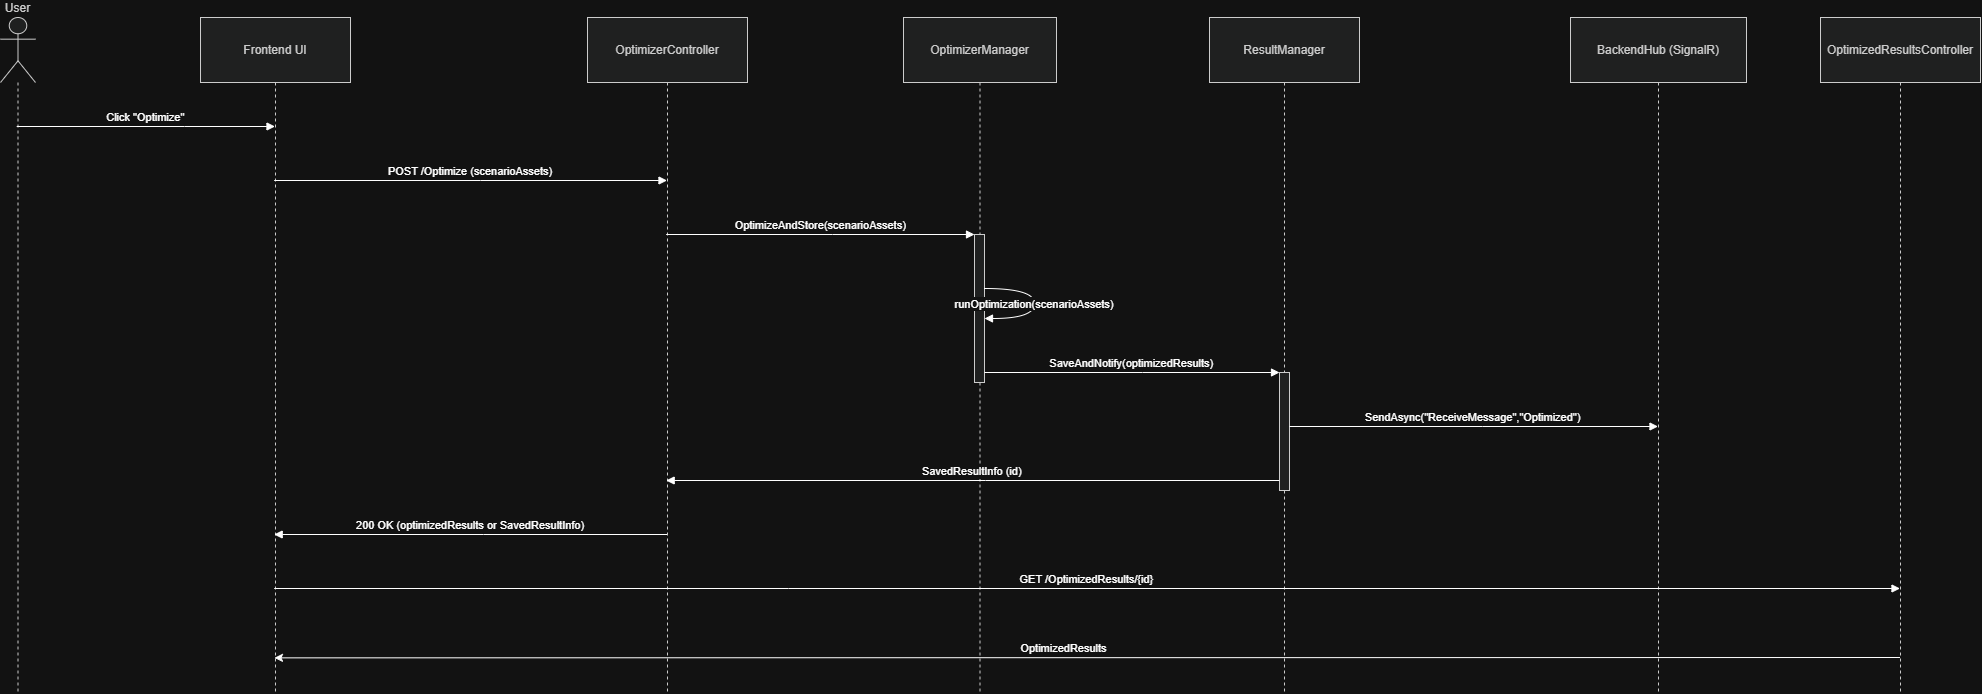

The diagram above was exported from draw.io. Its source (the exported page's mxGraphModel, read from the mxfile embedded in the PNG):
<mxGraphModel dx="2262" dy="-204" grid="1" gridSize="10" guides="1" tooltips="1" connect="1" arrows="1" fold="1" page="1" pageScale="1" pageWidth="827" pageHeight="1169" math="0" shadow="0">
  <root>
    <mxCell id="0" />
    <mxCell id="1" parent="0" />
    <mxCell id="MMh_9A6V6bMAWeFN6-t8-32" parent="1" style="shape=umlLifeline;perimeter=lifelinePerimeter;whiteSpace=wrap;container=1;dropTarget=0;collapsible=0;recursiveResize=0;outlineConnect=0;portConstraint=eastwest;newEdgeStyle={&quot;edgeStyle&quot;:&quot;elbowEdgeStyle&quot;,&quot;elbow&quot;:&quot;vertical&quot;,&quot;curved&quot;:0,&quot;rounded&quot;:0};participant=umlActor;verticalAlign=bottom;labelPosition=center;verticalLabelPosition=top;align=center;size=65;fillColor=light-dark(#eeeeee,#1f2020);strokeColor=light-dark(#999999,#cccccc);fontColor=light-dark(#333333,#cccccc);" value="User" vertex="1">
      <mxGeometry height="676" width="35" x="10" y="1260" as="geometry" />
    </mxCell>
    <mxCell id="MMh_9A6V6bMAWeFN6-t8-33" parent="1" style="shape=umlLifeline;perimeter=lifelinePerimeter;whiteSpace=wrap;container=1;dropTarget=0;collapsible=0;recursiveResize=0;outlineConnect=0;portConstraint=eastwest;newEdgeStyle={&quot;edgeStyle&quot;:&quot;elbowEdgeStyle&quot;,&quot;elbow&quot;:&quot;vertical&quot;,&quot;curved&quot;:0,&quot;rounded&quot;:0};size=65;fillColor=light-dark(#eeeeee,#1f2020);strokeColor=light-dark(#999999,#cccccc);fontColor=light-dark(#333333,#cccccc);" value="Frontend UI" vertex="1">
      <mxGeometry height="676" width="150" x="210" y="1260" as="geometry" />
    </mxCell>
    <mxCell id="MMh_9A6V6bMAWeFN6-t8-34" parent="1" style="shape=umlLifeline;perimeter=lifelinePerimeter;whiteSpace=wrap;container=1;dropTarget=0;collapsible=0;recursiveResize=0;outlineConnect=0;portConstraint=eastwest;newEdgeStyle={&quot;edgeStyle&quot;:&quot;elbowEdgeStyle&quot;,&quot;elbow&quot;:&quot;vertical&quot;,&quot;curved&quot;:0,&quot;rounded&quot;:0};size=65;fillColor=light-dark(#eeeeee,#1f2020);strokeColor=light-dark(#999999,#cccccc);fontColor=light-dark(#333333,#cccccc);" value="OptimizerController" vertex="1">
      <mxGeometry height="676" width="160" x="597" y="1260" as="geometry" />
    </mxCell>
    <mxCell id="MMh_9A6V6bMAWeFN6-t8-35" parent="1" style="shape=umlLifeline;perimeter=lifelinePerimeter;whiteSpace=wrap;container=1;dropTarget=0;collapsible=0;recursiveResize=0;outlineConnect=0;portConstraint=eastwest;newEdgeStyle={&quot;edgeStyle&quot;:&quot;elbowEdgeStyle&quot;,&quot;elbow&quot;:&quot;vertical&quot;,&quot;curved&quot;:0,&quot;rounded&quot;:0};size=65;fillColor=light-dark(#eeeeee,#1f2020);strokeColor=light-dark(#999999,#cccccc);fontColor=light-dark(#333333,#cccccc);" value="OptimizerManager" vertex="1">
      <mxGeometry height="676" width="153" x="913" y="1260" as="geometry" />
    </mxCell>
    <mxCell id="MMh_9A6V6bMAWeFN6-t8-36" parent="MMh_9A6V6bMAWeFN6-t8-35" style="points=[];perimeter=orthogonalPerimeter;outlineConnect=0;targetShapes=umlLifeline;portConstraint=eastwest;newEdgeStyle={&quot;edgeStyle&quot;:&quot;elbowEdgeStyle&quot;,&quot;elbow&quot;:&quot;vertical&quot;,&quot;curved&quot;:0,&quot;rounded&quot;:0};fillColor=light-dark(#eeeeee,#1f2020);strokeColor=light-dark(#999999,#cccccc);fontColor=light-dark(#333333,#cccccc);" value="" vertex="1">
      <mxGeometry height="148" width="10" x="71" y="217" as="geometry" />
    </mxCell>
    <mxCell id="MMh_9A6V6bMAWeFN6-t8-37" parent="1" style="shape=umlLifeline;perimeter=lifelinePerimeter;whiteSpace=wrap;container=1;dropTarget=0;collapsible=0;recursiveResize=0;outlineConnect=0;portConstraint=eastwest;newEdgeStyle={&quot;edgeStyle&quot;:&quot;elbowEdgeStyle&quot;,&quot;elbow&quot;:&quot;vertical&quot;,&quot;curved&quot;:0,&quot;rounded&quot;:0};size=65;fillColor=light-dark(#eeeeee,#1f2020);strokeColor=light-dark(#999999,#cccccc);fontColor=light-dark(#333333,#cccccc);" value="ResultManager" vertex="1">
      <mxGeometry height="676" width="150" x="1219" y="1260" as="geometry" />
    </mxCell>
    <mxCell id="MMh_9A6V6bMAWeFN6-t8-38" parent="MMh_9A6V6bMAWeFN6-t8-37" style="points=[];perimeter=orthogonalPerimeter;outlineConnect=0;targetShapes=umlLifeline;portConstraint=eastwest;newEdgeStyle={&quot;edgeStyle&quot;:&quot;elbowEdgeStyle&quot;,&quot;elbow&quot;:&quot;vertical&quot;,&quot;curved&quot;:0,&quot;rounded&quot;:0};fillColor=light-dark(#eeeeee,#1f2020);strokeColor=light-dark(#999999,#cccccc);fontColor=light-dark(#333333,#cccccc);" value="" vertex="1">
      <mxGeometry height="118" width="10" x="70" y="355" as="geometry" />
    </mxCell>
    <mxCell id="MMh_9A6V6bMAWeFN6-t8-39" parent="1" style="shape=umlLifeline;perimeter=lifelinePerimeter;whiteSpace=wrap;container=1;dropTarget=0;collapsible=0;recursiveResize=0;outlineConnect=0;portConstraint=eastwest;newEdgeStyle={&quot;edgeStyle&quot;:&quot;elbowEdgeStyle&quot;,&quot;elbow&quot;:&quot;vertical&quot;,&quot;curved&quot;:0,&quot;rounded&quot;:0};size=65;fillColor=light-dark(#eeeeee,#1f2020);strokeColor=light-dark(#999999,#cccccc);fontColor=light-dark(#333333,#cccccc);" value="BackendHub (SignalR)" vertex="1">
      <mxGeometry height="676" width="176" x="1580" y="1260" as="geometry" />
    </mxCell>
    <mxCell id="MMh_9A6V6bMAWeFN6-t8-40" edge="1" parent="1" source="MMh_9A6V6bMAWeFN6-t8-32" style="verticalAlign=bottom;edgeStyle=elbowEdgeStyle;elbow=vertical;curved=0;rounded=0;endArrow=block;" target="MMh_9A6V6bMAWeFN6-t8-33" value="Click &quot;Optimize&quot;">
      <mxGeometry relative="1" as="geometry">
        <Array as="points">
          <mxPoint x="194" y="1369" />
        </Array>
      </mxGeometry>
    </mxCell>
    <mxCell id="MMh_9A6V6bMAWeFN6-t8-41" edge="1" parent="1" source="MMh_9A6V6bMAWeFN6-t8-33" style="verticalAlign=bottom;edgeStyle=elbowEdgeStyle;elbow=vertical;curved=0;rounded=0;endArrow=block;" target="MMh_9A6V6bMAWeFN6-t8-34" value="POST /Optimize (scenarioAssets)">
      <mxGeometry relative="1" as="geometry">
        <Array as="points">
          <mxPoint x="490" y="1423" />
        </Array>
      </mxGeometry>
    </mxCell>
    <mxCell id="MMh_9A6V6bMAWeFN6-t8-42" edge="1" parent="1" source="MMh_9A6V6bMAWeFN6-t8-34" style="verticalAlign=bottom;edgeStyle=elbowEdgeStyle;elbow=vertical;curved=0;rounded=0;endArrow=block;" target="MMh_9A6V6bMAWeFN6-t8-36" value="OptimizeAndStore(scenarioAssets)">
      <mxGeometry relative="1" as="geometry">
        <Array as="points">
          <mxPoint x="842" y="1477" />
        </Array>
      </mxGeometry>
    </mxCell>
    <mxCell id="MMh_9A6V6bMAWeFN6-t8-43" edge="1" parent="1" source="MMh_9A6V6bMAWeFN6-t8-36" style="curved=1;endArrow=block;rounded=0;" target="MMh_9A6V6bMAWeFN6-t8-36" value="runOptimization(scenarioAssets)">
      <mxGeometry relative="1" as="geometry">
        <Array as="points">
          <mxPoint x="1044" y="1531" />
          <mxPoint x="1044" y="1561" />
        </Array>
      </mxGeometry>
    </mxCell>
    <mxCell id="MMh_9A6V6bMAWeFN6-t8-44" edge="1" parent="1" source="MMh_9A6V6bMAWeFN6-t8-36" style="verticalAlign=bottom;edgeStyle=elbowEdgeStyle;elbow=vertical;curved=0;rounded=0;endArrow=block;" target="MMh_9A6V6bMAWeFN6-t8-38" value="SaveAndNotify(optimizedResults)">
      <mxGeometry relative="1" as="geometry">
        <Array as="points">
          <mxPoint x="1152" y="1615" />
        </Array>
      </mxGeometry>
    </mxCell>
    <mxCell id="MMh_9A6V6bMAWeFN6-t8-45" edge="1" parent="1" source="MMh_9A6V6bMAWeFN6-t8-38" style="verticalAlign=bottom;edgeStyle=elbowEdgeStyle;elbow=vertical;curved=0;rounded=0;endArrow=block;" target="MMh_9A6V6bMAWeFN6-t8-39" value="SendAsync(&quot;ReceiveMessage&quot;,&quot;Optimized&quot;)">
      <mxGeometry relative="1" as="geometry">
        <Array as="points">
          <mxPoint x="1492" y="1669" />
        </Array>
      </mxGeometry>
    </mxCell>
    <mxCell id="MMh_9A6V6bMAWeFN6-t8-46" edge="1" parent="1" source="MMh_9A6V6bMAWeFN6-t8-38" style="verticalAlign=bottom;edgeStyle=elbowEdgeStyle;elbow=vertical;curved=0;rounded=0;endArrow=block;" target="MMh_9A6V6bMAWeFN6-t8-34" value="SavedResultInfo (id)">
      <mxGeometry relative="1" as="geometry">
        <Array as="points">
          <mxPoint x="995" y="1723" />
        </Array>
      </mxGeometry>
    </mxCell>
    <mxCell id="MMh_9A6V6bMAWeFN6-t8-47" edge="1" parent="1" source="MMh_9A6V6bMAWeFN6-t8-34" style="verticalAlign=bottom;edgeStyle=elbowEdgeStyle;elbow=vertical;curved=0;rounded=0;endArrow=block;" target="MMh_9A6V6bMAWeFN6-t8-33" value="200 OK (optimizedResults or SavedResultInfo)">
      <mxGeometry relative="1" as="geometry">
        <Array as="points">
          <mxPoint x="493" y="1777" />
        </Array>
      </mxGeometry>
    </mxCell>
    <mxCell id="MMh_9A6V6bMAWeFN6-t8-48" edge="1" parent="1" source="MMh_9A6V6bMAWeFN6-t8-33" style="verticalAlign=bottom;edgeStyle=elbowEdgeStyle;elbow=vertical;curved=0;rounded=0;endArrow=block;" target="MMh_9A6V6bMAWeFN6-t8-50" value="GET /OptimizedResults/{id}">
      <mxGeometry relative="1" as="geometry">
        <Array as="points">
          <mxPoint x="798" y="1831" />
        </Array>
      </mxGeometry>
    </mxCell>
    <mxCell id="MMh_9A6V6bMAWeFN6-t8-51" edge="1" parent="1" style="edgeStyle=elbowEdgeStyle;rounded=0;orthogonalLoop=1;jettySize=auto;html=1;elbow=vertical;curved=0;">
      <mxGeometry relative="1" as="geometry">
        <mxPoint x="1909.5" y="1900.0046153846151" as="sourcePoint" />
        <mxPoint x="283.96153846153857" y="1900.0046153846151" as="targetPoint" />
      </mxGeometry>
    </mxCell>
    <mxCell id="MMh_9A6V6bMAWeFN6-t8-52" connectable="0" parent="MMh_9A6V6bMAWeFN6-t8-51" style="edgeLabel;html=1;align=center;verticalAlign=middle;resizable=0;points=[];" value="OptimizedResults" vertex="1">
      <mxGeometry relative="1" x="0.0312" y="-3" as="geometry">
        <mxPoint y="-7" as="offset" />
      </mxGeometry>
    </mxCell>
    <mxCell id="MMh_9A6V6bMAWeFN6-t8-50" parent="1" style="shape=umlLifeline;perimeter=lifelinePerimeter;whiteSpace=wrap;container=1;dropTarget=0;collapsible=0;recursiveResize=0;outlineConnect=0;portConstraint=eastwest;newEdgeStyle={&quot;edgeStyle&quot;:&quot;elbowEdgeStyle&quot;,&quot;elbow&quot;:&quot;vertical&quot;,&quot;curved&quot;:0,&quot;rounded&quot;:0};size=65;fillColor=light-dark(#eeeeee,#1f2020);strokeColor=light-dark(#999999,#cccccc);fontColor=light-dark(#333333,#cccccc);" value="OptimizedResultsController" vertex="1">
      <mxGeometry height="676" width="160" x="1830" y="1260" as="geometry" />
    </mxCell>
  </root>
</mxGraphModel>